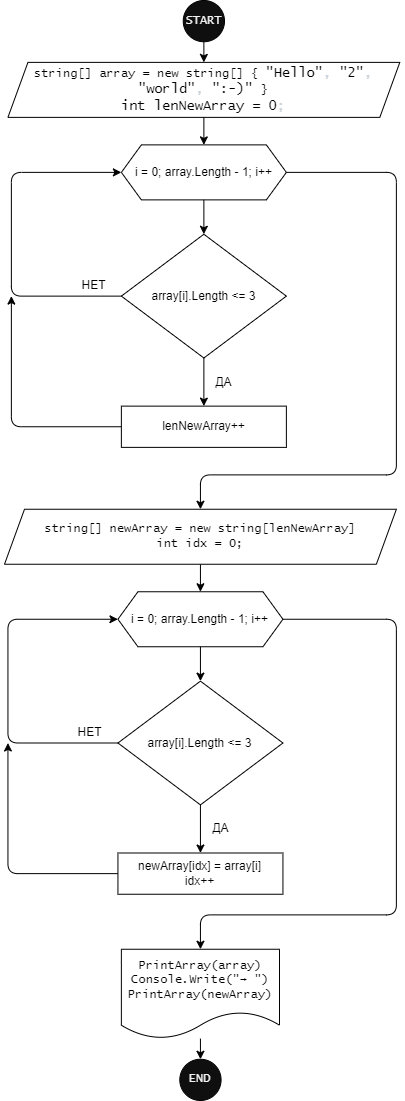

The diagram above was exported from draw.io. Its source (the exported page's mxGraphModel, read from the mxfile embedded in the PNG):
<mxGraphModel dx="3273" dy="808" grid="1" gridSize="10" guides="1" tooltips="1" connect="1" arrows="1" fold="1" page="1" pageScale="1" pageWidth="827" pageHeight="1169" math="0" shadow="0">
  <root>
    <mxCell id="0" />
    <mxCell id="1" parent="0" />
    <mxCell id="36" value="" style="group" vertex="1" connectable="0" parent="1">
      <mxGeometry x="-1450" y="35" width="395.31" height="1100" as="geometry" />
    </mxCell>
    <mxCell id="2" value="START" style="ellipse;whiteSpace=wrap;html=1;aspect=fixed;fontSize=12;fontFamily=Lucida Console;fillColor=#0F0F0F;fontColor=#f2f2f2;" vertex="1" parent="36">
      <mxGeometry x="178.7488695652174" width="41.24959707413836" height="41.24959707413836" as="geometry" />
    </mxCell>
    <mxCell id="3" value="string[] array = new string[] {&amp;nbsp;&lt;span class=&quot;pl-s&quot; style=&quot;font-family: , , &amp;#34;sf mono&amp;#34; , &amp;#34;menlo&amp;#34; , &amp;#34;consolas&amp;#34; , &amp;#34;liberation mono&amp;#34; , monospace ; font-size: 13.6px ; box-sizing: border-box&quot;&gt;&lt;span class=&quot;pl-pds&quot; style=&quot;box-sizing: border-box&quot;&gt;&quot;&lt;/span&gt;Hello&lt;span class=&quot;pl-pds&quot; style=&quot;box-sizing: border-box&quot;&gt;&quot;&lt;/span&gt;&lt;/span&gt;&lt;span style=&quot;color: rgb(201 , 209 , 217) ; font-family: , , &amp;#34;sf mono&amp;#34; , &amp;#34;menlo&amp;#34; , &amp;#34;consolas&amp;#34; , &amp;#34;liberation mono&amp;#34; , monospace ; font-size: 13.6px&quot;&gt;, &lt;/span&gt;&lt;span class=&quot;pl-s&quot; style=&quot;font-family: , , &amp;#34;sf mono&amp;#34; , &amp;#34;menlo&amp;#34; , &amp;#34;consolas&amp;#34; , &amp;#34;liberation mono&amp;#34; , monospace ; font-size: 13.6px ; box-sizing: border-box&quot;&gt;&lt;span class=&quot;pl-pds&quot; style=&quot;box-sizing: border-box&quot;&gt;&quot;&lt;/span&gt;2&lt;span class=&quot;pl-pds&quot; style=&quot;box-sizing: border-box&quot;&gt;&quot;&lt;/span&gt;&lt;/span&gt;&lt;span style=&quot;color: rgb(201 , 209 , 217) ; font-family: , , &amp;#34;sf mono&amp;#34; , &amp;#34;menlo&amp;#34; , &amp;#34;consolas&amp;#34; , &amp;#34;liberation mono&amp;#34; , monospace ; font-size: 13.6px&quot;&gt;, &lt;/span&gt;&lt;span class=&quot;pl-s&quot; style=&quot;font-family: , , &amp;#34;sf mono&amp;#34; , &amp;#34;menlo&amp;#34; , &amp;#34;consolas&amp;#34; , &amp;#34;liberation mono&amp;#34; , monospace ; font-size: 13.6px ; box-sizing: border-box&quot;&gt;&lt;span class=&quot;pl-pds&quot; style=&quot;box-sizing: border-box&quot;&gt;&quot;&lt;/span&gt;world&lt;span class=&quot;pl-pds&quot; style=&quot;box-sizing: border-box&quot;&gt;&quot;&lt;/span&gt;&lt;/span&gt;&lt;span style=&quot;color: rgb(201 , 209 , 217) ; font-family: , , &amp;#34;sf mono&amp;#34; , &amp;#34;menlo&amp;#34; , &amp;#34;consolas&amp;#34; , &amp;#34;liberation mono&amp;#34; , monospace ; font-size: 13.6px&quot;&gt;, &lt;/span&gt;&lt;span class=&quot;pl-s&quot; style=&quot;font-family: , , &amp;#34;sf mono&amp;#34; , &amp;#34;menlo&amp;#34; , &amp;#34;consolas&amp;#34; , &amp;#34;liberation mono&amp;#34; , monospace ; font-size: 13.6px ; box-sizing: border-box&quot;&gt;&lt;span class=&quot;pl-pds&quot; style=&quot;box-sizing: border-box&quot;&gt;&quot;&lt;/span&gt;:-)&lt;span class=&quot;pl-pds&quot; style=&quot;box-sizing: border-box&quot;&gt;&quot;&amp;nbsp;&lt;/span&gt;&lt;/span&gt;&lt;span&gt;}&lt;br&gt;&lt;/span&gt;&lt;span class=&quot;pl-k&quot; style=&quot;font-family: , , &amp;#34;sf mono&amp;#34; , &amp;#34;menlo&amp;#34; , &amp;#34;consolas&amp;#34; , &amp;#34;liberation mono&amp;#34; , monospace ; font-size: 13.6px ; box-sizing: border-box&quot;&gt;int&lt;/span&gt;&lt;span style=&quot;color: rgb(201 , 209 , 217) ; font-family: , , &amp;#34;sf mono&amp;#34; , &amp;#34;menlo&amp;#34; , &amp;#34;consolas&amp;#34; , &amp;#34;liberation mono&amp;#34; , monospace ; font-size: 13.6px&quot;&gt; &lt;/span&gt;&lt;span class=&quot;pl-en&quot; style=&quot;font-family: , , &amp;#34;sf mono&amp;#34; , &amp;#34;menlo&amp;#34; , &amp;#34;consolas&amp;#34; , &amp;#34;liberation mono&amp;#34; , monospace ; font-size: 13.6px ; box-sizing: border-box&quot;&gt;lenNewArray&lt;/span&gt;&lt;span style=&quot;color: rgb(201 , 209 , 217) ; font-family: , , &amp;#34;sf mono&amp;#34; , &amp;#34;menlo&amp;#34; , &amp;#34;consolas&amp;#34; , &amp;#34;liberation mono&amp;#34; , monospace ; font-size: 13.6px&quot;&gt; &lt;/span&gt;&lt;span class=&quot;pl-k&quot; style=&quot;font-family: , , &amp;#34;sf mono&amp;#34; , &amp;#34;menlo&amp;#34; , &amp;#34;consolas&amp;#34; , &amp;#34;liberation mono&amp;#34; , monospace ; font-size: 13.6px ; box-sizing: border-box&quot;&gt;=&lt;/span&gt;&lt;span style=&quot;color: rgb(201 , 209 , 217) ; font-family: , , &amp;#34;sf mono&amp;#34; , &amp;#34;menlo&amp;#34; , &amp;#34;consolas&amp;#34; , &amp;#34;liberation mono&amp;#34; , monospace ; font-size: 13.6px&quot;&gt; &lt;/span&gt;&lt;span class=&quot;pl-c1&quot; style=&quot;font-family: , , &amp;#34;sf mono&amp;#34; , &amp;#34;menlo&amp;#34; , &amp;#34;consolas&amp;#34; , &amp;#34;liberation mono&amp;#34; , monospace ; font-size: 13.6px ; box-sizing: border-box&quot;&gt;0&lt;/span&gt;&lt;span style=&quot;color: rgb(201 , 209 , 217) ; font-family: , , &amp;#34;sf mono&amp;#34; , &amp;#34;menlo&amp;#34; , &amp;#34;consolas&amp;#34; , &amp;#34;liberation mono&amp;#34; , monospace ; font-size: 13.6px&quot;&gt;;&lt;/span&gt;&lt;span&gt;&lt;br&gt;&lt;/span&gt;" style="shape=parallelogram;perimeter=parallelogramPerimeter;whiteSpace=wrap;html=1;fixedSize=1;fontFamily=Lucida Console;" vertex="1" parent="36">
      <mxGeometry x="3.4374782608695655" y="61.87500000000001" width="391.8725217391305" height="55.00000000000001" as="geometry" />
    </mxCell>
    <mxCell id="9" value="" style="edgeStyle=none;html=1;" edge="1" parent="36" source="2" target="3">
      <mxGeometry relative="1" as="geometry" />
    </mxCell>
    <mxCell id="5" value="END" style="ellipse;whiteSpace=wrap;html=1;aspect=fixed;fontSize=12;fontFamily=Lucida Console;fillColor=#0F0F0F;fontColor=#f2f2f2;" vertex="1" parent="36">
      <mxGeometry x="175.31139130434784" y="1058.75" width="41.24959707413836" height="41.24959707413836" as="geometry" />
    </mxCell>
    <mxCell id="35" value="" style="edgeStyle=none;html=1;" edge="1" parent="36" source="7" target="5">
      <mxGeometry relative="1" as="geometry" />
    </mxCell>
    <mxCell id="7" value="PrintArray(array) Console.Write(&quot;→ &quot;) PrintArray(newArray)" style="shape=document;whiteSpace=wrap;html=1;boundedLbl=1;fontFamily=Lucida Console;" vertex="1" parent="36">
      <mxGeometry x="116.87426086956522" y="948.7500000000001" width="158.12400000000002" height="89.375" as="geometry" />
    </mxCell>
    <mxCell id="10" value="i = 0; array.Length - 1; i++" style="shape=hexagon;perimeter=hexagonPerimeter2;whiteSpace=wrap;html=1;fixedSize=1;" vertex="1" parent="36">
      <mxGeometry x="116.87426086956522" y="144.375" width="164.99895652173913" height="55.00000000000001" as="geometry" />
    </mxCell>
    <mxCell id="20" value="" style="edgeStyle=none;html=1;" edge="1" parent="36" source="3" target="10">
      <mxGeometry relative="1" as="geometry" />
    </mxCell>
    <mxCell id="15" style="edgeStyle=none;html=1;entryX=0;entryY=0.5;entryDx=0;entryDy=0;" edge="1" parent="36" source="13" target="10">
      <mxGeometry relative="1" as="geometry">
        <Array as="points">
          <mxPoint x="6.874956521739131" y="295.625" />
          <mxPoint x="6.874956521739131" y="171.875" />
        </Array>
      </mxGeometry>
    </mxCell>
    <mxCell id="13" value="array[i].Length &amp;lt;= 3" style="rhombus;whiteSpace=wrap;html=1;" vertex="1" parent="36">
      <mxGeometry x="116.87426086956522" y="233.75000000000003" width="164.99895652173913" height="123.75000000000001" as="geometry" />
    </mxCell>
    <mxCell id="14" value="" style="edgeStyle=none;html=1;" edge="1" parent="36" source="10" target="13">
      <mxGeometry relative="1" as="geometry" />
    </mxCell>
    <mxCell id="16" value="НЕТ" style="text;html=1;strokeColor=none;fillColor=none;align=center;verticalAlign=middle;whiteSpace=wrap;rounded=0;" vertex="1" parent="36">
      <mxGeometry x="68.74956521739131" y="275" width="41.24973913043478" height="20.625" as="geometry" />
    </mxCell>
    <mxCell id="21" style="edgeStyle=none;html=1;" edge="1" parent="36" source="17">
      <mxGeometry relative="1" as="geometry">
        <mxPoint x="6.874956521739131" y="295.625" as="targetPoint" />
        <Array as="points">
          <mxPoint x="6.874956521739131" y="426.25000000000006" />
        </Array>
      </mxGeometry>
    </mxCell>
    <mxCell id="17" value="lenNewArray++" style="whiteSpace=wrap;html=1;" vertex="1" parent="36">
      <mxGeometry x="116.87426086956522" y="405.62500000000006" width="164.99895652173913" height="41.25" as="geometry" />
    </mxCell>
    <mxCell id="18" value="" style="edgeStyle=none;html=1;" edge="1" parent="36" source="13" target="17">
      <mxGeometry relative="1" as="geometry" />
    </mxCell>
    <mxCell id="19" value="ДА" style="text;html=1;strokeColor=none;fillColor=none;align=center;verticalAlign=middle;whiteSpace=wrap;rounded=0;" vertex="1" parent="36">
      <mxGeometry x="199.3737391304348" y="371.25" width="41.24973913043478" height="20.625" as="geometry" />
    </mxCell>
    <mxCell id="34" style="edgeStyle=none;html=1;entryX=0.5;entryY=0;entryDx=0;entryDy=0;" edge="1" parent="36" source="23" target="7">
      <mxGeometry relative="1" as="geometry">
        <Array as="points">
          <mxPoint x="391.8725217391305" y="618.75" />
          <mxPoint x="391.8725217391305" y="914.3750000000001" />
          <mxPoint x="195.93626086956525" y="914.3750000000001" />
        </Array>
      </mxGeometry>
    </mxCell>
    <mxCell id="23" value="i = 0; array.Length - 1; i++" style="shape=hexagon;perimeter=hexagonPerimeter2;whiteSpace=wrap;html=1;fixedSize=1;" vertex="1" parent="36">
      <mxGeometry x="113.43678260869565" y="591.25" width="164.99895652173913" height="55.00000000000001" as="geometry" />
    </mxCell>
    <mxCell id="24" style="edgeStyle=none;html=1;entryX=0;entryY=0.5;entryDx=0;entryDy=0;" edge="1" parent="36" source="25" target="23">
      <mxGeometry relative="1" as="geometry">
        <Array as="points">
          <mxPoint x="3.4374782608695655" y="742.5" />
          <mxPoint x="3.4374782608695655" y="618.75" />
        </Array>
      </mxGeometry>
    </mxCell>
    <mxCell id="25" value="array[i].Length &amp;lt;= 3" style="rhombus;whiteSpace=wrap;html=1;" vertex="1" parent="36">
      <mxGeometry x="113.43678260869565" y="680.625" width="164.99895652173913" height="123.75000000000001" as="geometry" />
    </mxCell>
    <mxCell id="22" value="" style="edgeStyle=none;html=1;" edge="1" parent="36" source="23" target="25">
      <mxGeometry relative="1" as="geometry" />
    </mxCell>
    <mxCell id="26" value="НЕТ" style="text;html=1;strokeColor=none;fillColor=none;align=center;verticalAlign=middle;whiteSpace=wrap;rounded=0;" vertex="1" parent="36">
      <mxGeometry x="65.31208695652174" y="721.875" width="41.24973913043478" height="20.625" as="geometry" />
    </mxCell>
    <mxCell id="27" style="edgeStyle=none;html=1;" edge="1" parent="36" source="28">
      <mxGeometry relative="1" as="geometry">
        <mxPoint x="3.4374782608695655" y="742.5" as="targetPoint" />
        <Array as="points">
          <mxPoint x="3.4374782608695655" y="873.1250000000001" />
        </Array>
      </mxGeometry>
    </mxCell>
    <mxCell id="28" value="newArray[idx] = array[i]&lt;br&gt;idx++" style="whiteSpace=wrap;html=1;" vertex="1" parent="36">
      <mxGeometry x="113.43678260869565" y="852.5000000000001" width="164.99895652173913" height="41.25" as="geometry" />
    </mxCell>
    <mxCell id="29" value="ДА" style="text;html=1;strokeColor=none;fillColor=none;align=center;verticalAlign=middle;whiteSpace=wrap;rounded=0;" vertex="1" parent="36">
      <mxGeometry x="195.93626086956525" y="818.1250000000001" width="41.24973913043478" height="20.625" as="geometry" />
    </mxCell>
    <mxCell id="30" value="" style="edgeStyle=none;html=1;entryX=0.5;entryY=0;entryDx=0;entryDy=0;exitX=0.5;exitY=1;exitDx=0;exitDy=0;" edge="1" parent="36" source="25" target="28">
      <mxGeometry relative="1" as="geometry">
        <mxPoint x="154.68652173913046" y="825.0000000000001" as="sourcePoint" />
        <mxPoint x="147.81156521739132" y="831.8750000000001" as="targetPoint" />
      </mxGeometry>
    </mxCell>
    <mxCell id="33" value="" style="edgeStyle=none;html=1;" edge="1" parent="36" source="32" target="23">
      <mxGeometry relative="1" as="geometry" />
    </mxCell>
    <mxCell id="32" value="&lt;span&gt;string[] newArray = new string[lenNewArray]&lt;br&gt;int idx = 0;&lt;br&gt;&lt;/span&gt;" style="shape=parallelogram;perimeter=parallelogramPerimeter;whiteSpace=wrap;html=1;fixedSize=1;fontFamily=Lucida Console;" vertex="1" parent="36">
      <mxGeometry y="508.75000000000006" width="391.8725217391305" height="55.00000000000001" as="geometry" />
    </mxCell>
    <mxCell id="31" style="edgeStyle=none;html=1;entryX=0.5;entryY=0;entryDx=0;entryDy=0;" edge="1" parent="36" source="10" target="32">
      <mxGeometry relative="1" as="geometry">
        <mxPoint x="89.3744347826087" y="488.12500000000006" as="targetPoint" />
        <Array as="points">
          <mxPoint x="391.8725217391305" y="171.875" />
          <mxPoint x="391.8725217391305" y="474.37500000000006" />
          <mxPoint x="195.93626086956525" y="474.37500000000006" />
        </Array>
      </mxGeometry>
    </mxCell>
  </root>
</mxGraphModel>